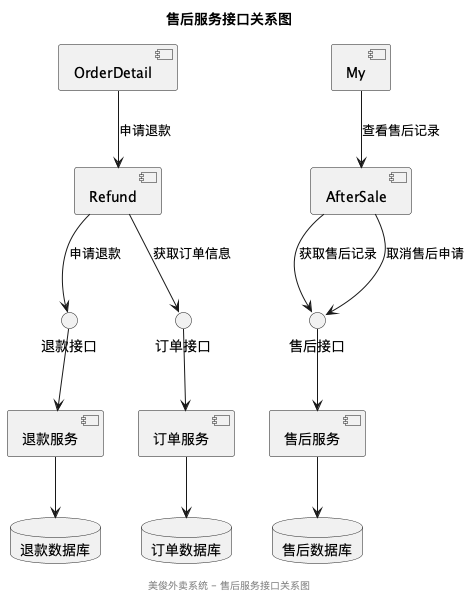

The diagram above was rendered by PlantUML. Its source (embedded in the PNG):
@startuml
title 售后服务接口关系图

' 前端组件
component "Refund" as Refund
component "AfterSale" as AfterSale
component "OrderDetail" as OrderDetail
component "My" as My

' API接口
interface "退款接口" as RefundAPI
interface "售后接口" as AfterSaleAPI
interface "订单接口" as OrderAPI

' 后端服务
component "退款服务" as RefundService
component "售后服务" as AfterSaleService
component "订单服务" as OrderService

database "退款数据库" as RefundDB
database "售后数据库" as AfterSaleDB
database "订单数据库" as OrderDB

' 连接关系
Refund --> RefundAPI : 申请退款
Refund --> OrderAPI : 获取订单信息
AfterSale --> AfterSaleAPI : 获取售后记录
AfterSale --> AfterSaleAPI : 取消售后申请

RefundAPI --> RefundService
AfterSaleAPI --> AfterSaleService
OrderAPI --> OrderService

RefundService --> RefundDB
AfterSaleService --> AfterSaleDB
OrderService --> OrderDB

' 组件间关系
OrderDetail --> Refund : 申请退款
My --> AfterSale : 查看售后记录

footer "美俊外卖系统 - 售后服务接口关系图"
@enduml